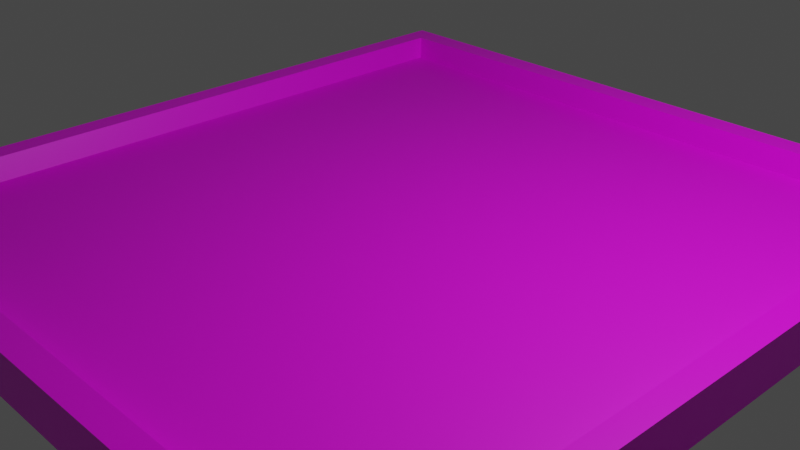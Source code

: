 # Source: areasVerdes.blend  (saved by Blender 2.93.20; exported with 4.5.12 LTS)
import bpy
from mathutils import Matrix  # noqa: F401  (used for matrix-valued properties, if any)

bpy.ops.wm.read_factory_settings(use_empty=True)
scene = bpy.context.scene
scene.name = 'Scene'

# ---- collections
col_collection = bpy.data.collections.new('Collection'); scene.collection.children.link(col_collection)

# ---- images (referenced by path relative to the original .blend; pixels are not part of the script)
import os
ASSET_DIR = os.environ.get("B2B_ASSET_DIR", "")  # directory of the original .blend (textures are referenced by path, not embedded)
HERE = os.path.dirname(os.path.abspath(__file__))  # packed textures are extracted next to this script under _unpacked/

def load_image(name, relpath, width, height, colorspace="sRGB"):
    """Load a texture the original file referenced (path relative to the .blend, or extracted next to this script)."""
    p = next((c for c in (os.path.join(HERE, relpath), os.path.join(ASSET_DIR, relpath)) if relpath and os.path.exists(c)), "")
    if p:
        img = bpy.data.images.load(p, check_existing=True)
        img.name = name
    else:  # same state as the original file: an image datablock whose file is absent (Cycles renders it pink)
        img = bpy.data.images.new(name, width, height)
        img.source = "FILE"
        img.filepath = "//" + (relpath or name)
    img.colorspace_settings.name = colorspace
    return img
img_texcement_png_001 = load_image('texCement.png.001', 'texCement.png', 1024, 1024, 'sRGB')
img_texpasto_png = load_image('texPasto.png', 'texPasto.png', 1024, 1024, 'sRGB')

# ---- materials (node trees are filled in below, after node groups)
mat_material = bpy.data.materials.new('Material')
mat_material.alpha_threshold = 0.0
mat_material.use_transparent_shadow = False
mat_material.line_color = (0.0, 0.0, 0.0, 1.0)
mat_pasto = bpy.data.materials.new('pasto')
mat_pasto.use_transparent_shadow = False

# ---- material node trees
mat_material.use_nodes = True; mat_material.node_tree.nodes.clear()
_N = mat_material.node_tree.nodes; _L = mat_material.node_tree.links
n0 = _N.new('ShaderNodeOutputMaterial'); n0.name = 'Material Output'; n0.location = (300, 300)
n1 = _N.new('ShaderNodeBsdfPrincipled'); n1.name = 'Principled BSDF'; n1.location = (10, 300)
n1.distribution = 'GGX'
n1.subsurface_method = 'BURLEY'
n1.inputs[2].default_value = 0.4
n1.inputs[3].default_value = 1.45
n1.inputs[27].default_value = (0.0, 0.0, 0.0, 1.0)
n1.inputs[28].default_value = 1.0
n2 = _N.new('ShaderNodeTexImage'); n2.name = 'Image Texture'; n2.location = (-280, 280)
n2.image = img_texcement_png_001
_L.new(n1.outputs[0], n0.inputs[0])
_L.new(n2.outputs[0], n1.inputs[0])
n0.is_active_output = True
mat_pasto.use_nodes = True; mat_pasto.node_tree.nodes.clear()
_N = mat_pasto.node_tree.nodes; _L = mat_pasto.node_tree.links
n0 = _N.new('ShaderNodeBsdfPrincipled'); n0.name = 'Principled BSDF'; n0.location = (10, 300)
n0.distribution = 'GGX'
n0.subsurface_method = 'BURLEY'
n0.inputs[3].default_value = 1.45
n0.inputs[27].default_value = (0.0, 0.0, 0.0, 1.0)
n0.inputs[28].default_value = 1.0
n1 = _N.new('ShaderNodeOutputMaterial'); n1.name = 'Material Output'; n1.location = (300, 300)
n2 = _N.new('ShaderNodeTexImage'); n2.name = 'Image Texture'; n2.location = (-280, 280)
n2.image = img_texpasto_png
_L.new(n0.outputs[0], n1.inputs[0])
_L.new(n2.outputs[0], n0.inputs[0])
n1.is_active_output = True

# ---- world
world_world = bpy.data.worlds.new('World'); scene.world = world_world
world_world.use_nodes = True; world_world.node_tree.nodes.clear()
_N = world_world.node_tree.nodes; _L = world_world.node_tree.links
n0 = _N.new('ShaderNodeOutputWorld'); n0.name = 'World Output'; n0.location = (300, 300)
n1 = _N.new('ShaderNodeBackground'); n1.name = 'Background'; n1.location = (10, 300)
n1.inputs[0].default_value = (0.05088, 0.05088, 0.05088, 1.0)
_L.new(n1.outputs[0], n0.inputs[0])
n0.is_active_output = True
world_world.color = (0.05088, 0.05088, 0.05088)
world_world.use_sun_shadow = False
world_world.sun_shadow_jitter_overblur = 0.0

# ---- cameras
cam_camera = bpy.data.cameras.new('Camera')
cam_camera.clip_end = 100.0
cam_camera.ortho_scale = 7.314

# ---- lights
light_light = bpy.data.lights.new('Light', 'POINT')
light_light.transmission_factor = 0.0
light_light.energy = 1000.0
light_light.shadow_soft_size = 0.1
light_light.shadow_maximum_resolution = 0.006
light_light.use_absolute_resolution = True

# ---- meshes
me_cube = bpy.data.meshes.new('Cube')
me_cube.from_pydata([(0.8933, 0.8933, -0.7889), (1.0, 1.0, -1.0), (0.8933, -0.8933, -0.7889), (1.0, -1.0, -1.0), (-0.8933, 0.8933, -0.7889), (-1.0, 1.0, -1.0), (-0.8933, -0.8933, -0.7889), (-1.0, -1.0, -1.0), (1.0, -1.0, 1.0), (-1.0, -1.0, 1.0), (1.0, 1.0, 1.0), (-1.0, 1.0, 1.0), (0.9341, -0.9341, 1.0), (-0.9341, -0.9341, 1.0), (0.9341, 0.9341, 1.0), (-0.9341, 0.9341, 1.0)], [], [(0, 4, 6, 2), (3, 8, 9, 7), (7, 9, 11, 5), (5, 1, 3, 7), (1, 10, 8, 3), (5, 11, 10, 1), (12, 13, 9, 8), (14, 12, 8, 10), (13, 15, 11, 9), (15, 14, 10, 11), (2, 6, 13, 12), (0, 2, 12, 14), (6, 4, 15, 13), (4, 0, 14, 15)])
_uv = me_cube.uv_layers.new(name='UVMap')
_uv.uv.foreach_set('vector', [0.6383, 0.5133, 0.8617, 0.5133, 0.8617, 0.7367, 0.6383, 0.7367, -0.6998, 0.75, 0.625, 0.75, 0.625, 2.075, -0.6998, 2.075, 0.375, 0.0, 0.625, 0.0, 0.625, 0.25, 0.375, 0.25, 0.125, 0.5, 0.375, 0.5, 0.375, 0.75, 0.125, 0.75, -0.6998, -0.5748, 0.625, -0.5748, 0.625, 0.75, -0.6998, 0.75, 0.375, 0.25, 0.625, 0.25, 0.625, 0.5, 0.375, 0.5, 0.6686, 0.7064, 1.906, 0.7064, 1.95, 0.75, 0.625, 0.75, 0.6686, -0.5312, 0.6686, 0.7064, 0.625, 0.75, 0.625, -0.5748, 1.906, 0.7064, 1.906, -0.5312, 1.95, -0.5748, 1.95, 0.75, 1.906, -0.5312, 0.6686, -0.5312, 0.625, -0.5748, 1.95, -0.5748, 0.6383, 0.7367, 0.8617, 0.7367, 0.8668, 0.7418, 0.6332, 0.7418, 0.6383, 0.5133, 0.6383, 0.7367, 0.6332, 0.7418, 0.6332, 0.5082, 1.879, 0.6794, 1.879, -0.5041, 1.906, -0.5312, 1.906, 0.7064, 0.8617, 0.5133, 0.6383, 0.5133, 0.6332, 0.5082, 0.8668, 0.5082])
me_cube.materials.append(mat_material)
me_cube.use_remesh_preserve_volume = False
me_cube.use_remesh_preserve_attributes = False
me_cube.use_mirror_vertex_groups = False
me_cube.update()
me_plane = bpy.data.meshes.new('Plane')
me_plane.from_pydata([(-1.0, -1.0, 0.0), (1.0, -1.0, 0.0), (-1.0, 1.0, 0.0), (1.0, 1.0, 0.0)], [], [(0, 1, 3, 2)])
_uv = me_plane.uv_layers.new(name='UVMap')
_uv.uv.foreach_set('vector', [-0.4712, -0.4712, 1.471, -0.4712, 1.471, 1.471, -0.4712, 1.471])
me_plane.materials.append(mat_pasto)
me_plane.use_remesh_fix_poles = True
me_plane.use_remesh_preserve_attributes = False
me_plane.update()

# ---- objects
ob_cube = bpy.data.objects.new('Cube', me_cube)
ob_light = bpy.data.objects.new('Light', light_light)
ob_camera = bpy.data.objects.new('Camera', cam_camera)
ob_plane = bpy.data.objects.new('Plane', me_plane)

# ---- transforms, parenting, visibility, modifiers, constraints
ob_cube.location = (0.0, 0.0, 0.0)
ob_cube.scale = (3.971, 4.202, 0.25)
ob_cube.lock_rotations_4d = False
ob_cube.empty_display_type = 'ARROWS'
ob_cube.lineart.crease_threshold = 0.0
ob_light.location = (4.076, 1.005, 5.904)
ob_light.rotation_euler = (0.6503, 0.05522, 1.866)
ob_light.lock_rotations_4d = False
ob_light.empty_display_type = 'ARROWS'
ob_light.color = (0.0, 0.0, 0.0, 0.0)
ob_light.lineart.crease_threshold = 0.0
ob_camera.location = (7.359, -6.926, 4.958)
ob_camera.rotation_euler = (1.109, 0.0, 0.8149)
ob_camera.lock_rotations_4d = False
ob_camera.empty_display_type = 'ARROWS'
ob_camera.color = (0.0, 0.0, 0.0, 0.0)
ob_camera.display_type = 'WIRE'
ob_camera.lineart.crease_threshold = 0.0
ob_plane.location = (0.0, 0.0, 0.0)
ob_plane.scale = (3.971, 4.202, -14.71)

# ---- collection membership
col_collection.objects.link(ob_cube)
col_collection.objects.link(ob_light)
col_collection.objects.link(ob_camera)
col_collection.objects.link(ob_plane)

# ---- scene / render settings (as saved in the file)
scene.camera = ob_camera
scene.frame_start = 1; scene.frame_end = 250; scene.frame_set(1)
scene.render.engine = 'BLENDER_EEVEE_NEXT'
scene.cycles.use_denoising = False
scene.cycles.samples = 128
scene.cycles.sampling_pattern = 'TABULATED_SOBOL'
scene.cycles.use_adaptive_sampling = False
scene.cycles.use_light_tree = False
scene.view_settings.view_transform = 'Filmic'
bpy.context.view_layer.update()
